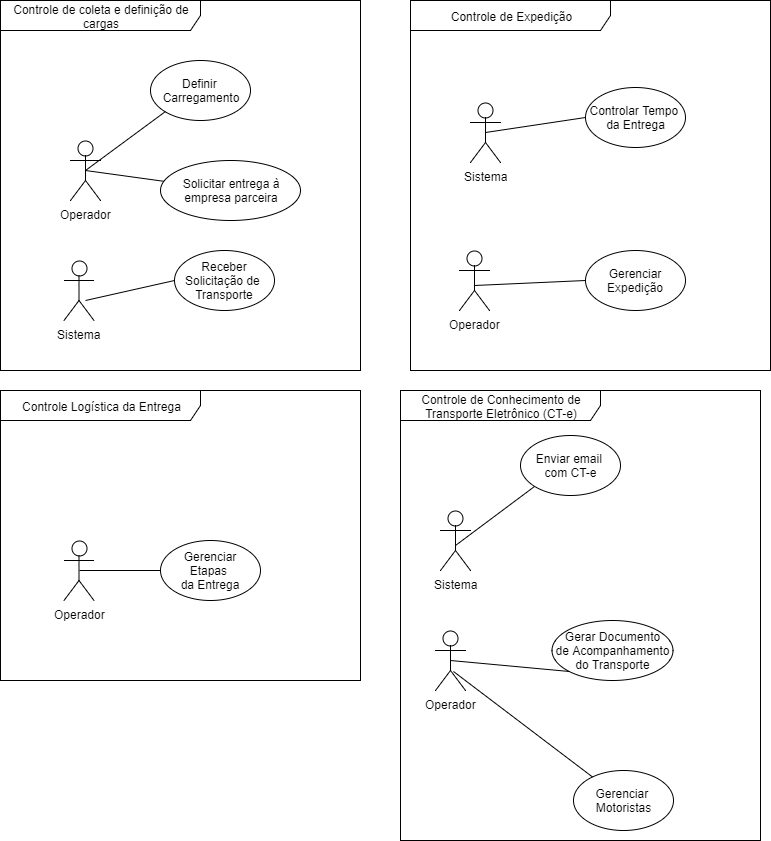

The diagram above was exported from draw.io. Its source (the exported page's mxGraphModel, read from the mxfile embedded in the PNG):
<mxGraphModel dx="1028" dy="604" grid="1" gridSize="10" guides="1" tooltips="1" connect="1" arrows="1" fold="1" page="1" pageScale="1" pageWidth="827" pageHeight="1169" background="#ffffff" math="0" shadow="0">
  <root>
    <mxCell id="0" />
    <mxCell id="1" parent="0" />
    <mxCell id="70" value="Controle de Expedição&lt;br&gt;" style="shape=umlFrame;whiteSpace=wrap;html=1;width=200;height=30;" vertex="1" parent="1">
      <mxGeometry x="530" y="30" width="360" height="370" as="geometry" />
    </mxCell>
    <mxCell id="71" value="Sistema&lt;br&gt;" style="shape=umlActor;html=1;verticalLabelPosition=bottom;verticalAlign=top;align=center;" vertex="1" parent="1">
      <mxGeometry x="590" y="132" width="30" height="60" as="geometry" />
    </mxCell>
    <mxCell id="72" value="Controlar Tempo&amp;nbsp;&lt;br&gt;da Entrega&lt;br&gt;" style="ellipse;whiteSpace=wrap;html=1;" vertex="1" parent="1">
      <mxGeometry x="705" y="117" width="100" height="60" as="geometry" />
    </mxCell>
    <mxCell id="73" value="" style="edgeStyle=none;html=1;endArrow=none;verticalAlign=bottom;entryX=0;entryY=0.5;exitX=0.5;exitY=0.5;exitPerimeter=0;" edge="1" source="71" target="72" parent="1">
      <mxGeometry width="160" relative="1" as="geometry">
        <mxPoint x="600" y="175" as="sourcePoint" />
        <mxPoint x="753.0921691364642" y="232.01316701949486" as="targetPoint" />
      </mxGeometry>
    </mxCell>
    <mxCell id="74" value="Operador&lt;br&gt;&lt;br&gt;" style="shape=umlActor;html=1;verticalLabelPosition=bottom;verticalAlign=top;align=center;" vertex="1" parent="1">
      <mxGeometry x="579" y="280" width="30" height="60" as="geometry" />
    </mxCell>
    <mxCell id="75" value="Gerenciar Expedição" style="ellipse;whiteSpace=wrap;html=1;" vertex="1" parent="1">
      <mxGeometry x="705" y="280" width="100" height="60" as="geometry" />
    </mxCell>
    <mxCell id="76" value="" style="edgeStyle=none;html=1;endArrow=none;verticalAlign=bottom;entryX=0;entryY=0.5;exitX=0.5;exitY=0.5;exitPerimeter=0;" edge="1" target="75" parent="1">
      <mxGeometry width="160" relative="1" as="geometry">
        <mxPoint x="594" y="315" as="sourcePoint" />
        <mxPoint x="742.0921691364642" y="385.01316701949486" as="targetPoint" />
      </mxGeometry>
    </mxCell>
    <mxCell id="77" value="Controle de coleta e definição de cargas&lt;br&gt;" style="shape=umlFrame;whiteSpace=wrap;html=1;width=200;height=30;" vertex="1" parent="1">
      <mxGeometry x="120" y="30" width="360" height="370" as="geometry" />
    </mxCell>
    <mxCell id="78" value="Operador&lt;br&gt;&lt;br&gt;" style="shape=umlActor;html=1;verticalLabelPosition=bottom;verticalAlign=top;align=center;" vertex="1" parent="1">
      <mxGeometry x="190" y="170" width="30" height="60" as="geometry" />
    </mxCell>
    <mxCell id="79" value="Definir &lt;br&gt;Carregamento&lt;br&gt;" style="ellipse;whiteSpace=wrap;html=1;" vertex="1" parent="1">
      <mxGeometry x="270" y="90" width="100" height="60" as="geometry" />
    </mxCell>
    <mxCell id="80" value="Solicitar entrega à&lt;br&gt;empresa parceira&lt;br&gt;" style="ellipse;whiteSpace=wrap;html=1;" vertex="1" parent="1">
      <mxGeometry x="280" y="190" width="140" height="60" as="geometry" />
    </mxCell>
    <mxCell id="81" value="" style="edgeStyle=none;html=1;endArrow=none;verticalAlign=bottom;exitX=0.5;exitY=0.5;exitPerimeter=0;" edge="1" source="78" target="80" parent="1">
      <mxGeometry width="160" relative="1" as="geometry">
        <mxPoint x="210" y="200" as="sourcePoint" />
        <mxPoint x="370" y="200" as="targetPoint" />
      </mxGeometry>
    </mxCell>
    <mxCell id="82" value="" style="edgeStyle=none;html=1;endArrow=none;verticalAlign=bottom;entryX=0;entryY=1;exitX=0.5;exitY=0.5;exitPerimeter=0;" edge="1" source="78" target="79" parent="1">
      <mxGeometry width="160" relative="1" as="geometry">
        <mxPoint x="206.5" y="179.5" as="sourcePoint" />
        <mxPoint x="280.09216913646424" y="190.01316701949486" as="targetPoint" />
      </mxGeometry>
    </mxCell>
    <mxCell id="83" value="Sistema&lt;br&gt;" style="shape=umlActor;html=1;verticalLabelPosition=bottom;verticalAlign=top;align=center;" vertex="1" parent="1">
      <mxGeometry x="183.5" y="290" width="30" height="60" as="geometry" />
    </mxCell>
    <mxCell id="84" value="Receber Solicitação de&amp;nbsp;&lt;br&gt;Transporte&lt;br&gt;" style="ellipse;whiteSpace=wrap;html=1;" vertex="1" parent="1">
      <mxGeometry x="293.5" y="280" width="100" height="60" as="geometry" />
    </mxCell>
    <mxCell id="85" value="" style="edgeStyle=none;html=1;endArrow=none;verticalAlign=bottom;entryX=0;entryY=0.5;" edge="1" target="84" parent="1">
      <mxGeometry width="160" relative="1" as="geometry">
        <mxPoint x="205" y="330" as="sourcePoint" />
        <mxPoint x="350.09216913646424" y="436.51316701949486" as="targetPoint" />
      </mxGeometry>
    </mxCell>
    <mxCell id="86" value="Controle Logística da Entrega&lt;br&gt;" style="shape=umlFrame;whiteSpace=wrap;html=1;width=200;height=30;" vertex="1" parent="1">
      <mxGeometry x="120" y="420" width="360" height="290" as="geometry" />
    </mxCell>
    <mxCell id="87" value="Operador&lt;br&gt;&lt;br&gt;" style="shape=umlActor;html=1;verticalLabelPosition=bottom;verticalAlign=top;align=center;" vertex="1" parent="1">
      <mxGeometry x="183.5" y="570" width="30" height="60" as="geometry" />
    </mxCell>
    <mxCell id="88" value="Gerenciar Etapas&amp;nbsp;&lt;br&gt;da Entrega&lt;br&gt;" style="ellipse;whiteSpace=wrap;html=1;" vertex="1" parent="1">
      <mxGeometry x="280" y="570" width="100" height="60" as="geometry" />
    </mxCell>
    <mxCell id="89" value="" style="edgeStyle=none;html=1;endArrow=none;verticalAlign=bottom;exitX=0.5;exitY=0.5;exitPerimeter=0;" edge="1" source="87" target="88" parent="1">
      <mxGeometry width="160" relative="1" as="geometry">
        <mxPoint x="200" y="579.5" as="sourcePoint" />
        <mxPoint x="273.59216913646424" y="590.0131670194949" as="targetPoint" />
      </mxGeometry>
    </mxCell>
    <mxCell id="90" value="Controle de Conhecimento de Transporte Eletrônico (CT-e)&lt;br&gt;" style="shape=umlFrame;whiteSpace=wrap;html=1;width=200;height=30;" vertex="1" parent="1">
      <mxGeometry x="520" y="420" width="360" height="450" as="geometry" />
    </mxCell>
    <mxCell id="91" value="Sistema&lt;br&gt;" style="shape=umlActor;html=1;verticalLabelPosition=bottom;verticalAlign=top;align=center;" vertex="1" parent="1">
      <mxGeometry x="560" y="540" width="30" height="60" as="geometry" />
    </mxCell>
    <mxCell id="92" value="Enviar email&amp;nbsp;&lt;br&gt;com CT-e&lt;br&gt;" style="ellipse;whiteSpace=wrap;html=1;" vertex="1" parent="1">
      <mxGeometry x="639.5" y="465" width="100" height="60" as="geometry" />
    </mxCell>
    <mxCell id="93" value="" style="edgeStyle=none;html=1;endArrow=none;verticalAlign=bottom;entryX=0;entryY=1;exitX=0.5;exitY=0.5;exitPerimeter=0;" edge="1" target="92" parent="1">
      <mxGeometry width="160" relative="1" as="geometry">
        <mxPoint x="575" y="575" as="sourcePoint" />
        <mxPoint x="649.5921691364642" y="565.0131670194949" as="targetPoint" />
      </mxGeometry>
    </mxCell>
    <mxCell id="94" value="Operador&lt;br&gt;" style="shape=umlActor;html=1;verticalLabelPosition=bottom;verticalAlign=top;align=center;" vertex="1" parent="1">
      <mxGeometry x="555" y="660" width="30" height="60" as="geometry" />
    </mxCell>
    <mxCell id="95" value="Gerar Documento&lt;br&gt;de Acompanhamento&lt;br&gt;do Transporte&lt;br&gt;" style="ellipse;whiteSpace=wrap;html=1;" vertex="1" parent="1">
      <mxGeometry x="671.5" y="650" width="121" height="60" as="geometry" />
    </mxCell>
    <mxCell id="96" value="" style="edgeStyle=none;html=1;endArrow=none;verticalAlign=bottom;entryX=0;entryY=1;exitX=0.5;exitY=0.5;exitPerimeter=0;" edge="1" source="94" target="95" parent="1">
      <mxGeometry width="160" relative="1" as="geometry">
        <mxPoint x="557.5" y="700" as="sourcePoint" />
        <mxPoint x="632.0921691364642" y="690.0131670194949" as="targetPoint" />
      </mxGeometry>
    </mxCell>
    <mxCell id="97" value="Gerenciar&amp;nbsp;&lt;br&gt;Motoristas&lt;br&gt;" style="ellipse;whiteSpace=wrap;html=1;" vertex="1" parent="1">
      <mxGeometry x="693" y="800" width="100" height="60" as="geometry" />
    </mxCell>
    <mxCell id="98" value="" style="edgeStyle=none;html=1;endArrow=none;verticalAlign=bottom;exitX=0.6;exitY=0.683;exitPerimeter=0;" edge="1" source="94" target="97" parent="1">
      <mxGeometry width="160" relative="1" as="geometry">
        <mxPoint x="568" y="720" as="sourcePoint" />
        <mxPoint x="685.0921691364642" y="884.0131670194949" as="targetPoint" />
      </mxGeometry>
    </mxCell>
  </root>
</mxGraphModel>